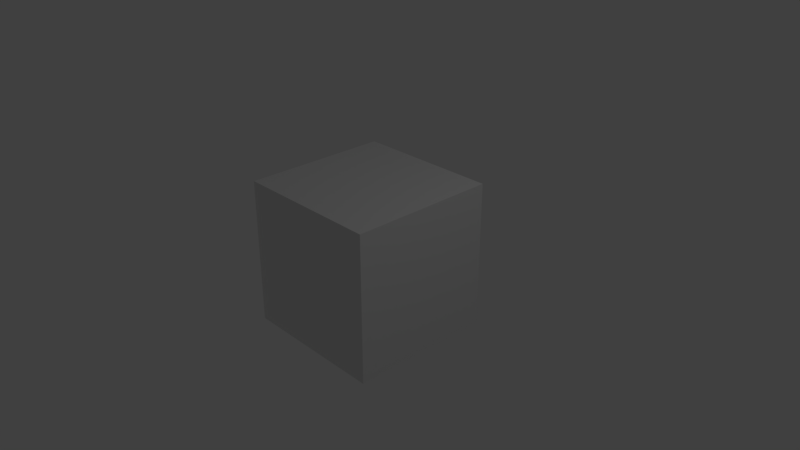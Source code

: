# Source: 08_only_roughMetal.blend  (saved by Blender 2.79.0; exported with 4.5.12 LTS)
import bpy
from mathutils import Matrix  # noqa: F401  (used for matrix-valued properties, if any)

bpy.ops.wm.read_factory_settings(use_empty=True)
scene = bpy.context.scene
scene.name = 'Scene'

# ---- collections
col_collection_1 = bpy.data.collections.new('Collection 1'); scene.collection.children.link(col_collection_1)

# ---- images (referenced by path relative to the original .blend; pixels are not part of the script)
import os
ASSET_DIR = os.environ.get("B2B_ASSET_DIR", "")  # directory of the original .blend (textures are referenced by path, not embedded)
HERE = os.path.dirname(os.path.abspath(__file__))  # packed textures are extracted next to this script under _unpacked/

def load_image(name, relpath, width, height, colorspace="sRGB"):
    """Load a texture the original file referenced (path relative to the .blend, or extracted next to this script)."""
    p = next((c for c in (os.path.join(HERE, relpath), os.path.join(ASSET_DIR, relpath)) if relpath and os.path.exists(c)), "")
    if p:
        img = bpy.data.images.load(p, check_existing=True)
        img.name = name
    else:  # same state as the original file: an image datablock whose file is absent (Cycles renders it pink)
        img = bpy.data.images.new(name, width, height)
        img.source = "FILE"
        img.filepath = "//" + (relpath or name)
    img.colorspace_settings.name = colorspace
    return img
img_08_tiny_box_lower_left_png = load_image('08_tiny-box-lower-left.png', '08_tiny-box-lower-left.png', 1024, 1024, 'sRGB')
img_08_tiny_box_upper_right_png = load_image('08_tiny-box-upper-right.png', '08_tiny-box-upper-right.png', 1024, 1024, 'sRGB')

# ---- materials (node trees are filled in below, after node groups)
mat_material = bpy.data.materials.new('Material')
mat_material.alpha_threshold = 0.0
mat_material.roughness = 0.5
mat_material.line_color = (0.0, 0.0, 0.0, 1.0)

# ---- node groups
ng_gltf_settings = bpy.data.node_groups.new('glTF Settings', 'ShaderNodeTree')
_s = ng_gltf_settings.interface.new_socket(name='Occlusion', in_out='INPUT', socket_type='NodeSocketColor')
_s.default_value = (0.8, 0.8, 0.8, 1.0)
_N = ng_gltf_settings.nodes; _L = ng_gltf_settings.links
n0 = _N.new('NodeGroupInput'); n0.name = 'Group Input'; n0.location = (-200, 0)
n1 = _N.new('NodeGroupOutput'); n1.name = 'Group Output'; n1.location = (-18, -1)
n1.is_active_output = True

# ---- material node trees
mat_material.use_nodes = True; mat_material.node_tree.nodes.clear()
_N = mat_material.node_tree.nodes; _L = mat_material.node_tree.links
n0 = _N.new('ShaderNodeOutputMaterial'); n0.name = 'Material Output'; n0.location = (300, 300)
n1 = _N.new('ShaderNodeGroup'); n1.name = 'Group'; n1.location = (117, 568)
n1.width = 151
n1.node_tree = ng_gltf_settings
n1.inputs[0].default_value = (0.8, 0.8, 0.8, 1.0)
n2 = _N.new('ShaderNodeTexImage'); n2.name = 'Image Texture.001'; n2.location = (-320, 333)
n2.width = 282
n2.image = img_08_tiny_box_lower_left_png
n3 = _N.new('ShaderNodeBsdfPrincipled'); n3.name = 'Principled BSDF'; n3.location = (42, 340)
n3.width = 220
n3.subsurface_method = 'BURLEY'
n3.inputs[3].default_value = 1.45
n3.inputs[9].default_value = (1.0, 1.0, 1.0)
n4 = _N.new('ShaderNodeTexImage'); n4.name = 'Image Texture.002'; n4.location = (-303, 7)
n4.width = 277
n4.image = img_08_tiny_box_upper_right_png
_L.new(n3.outputs[0], n0.inputs[0])
_L.new(n2.outputs[0], n3.inputs[1])
_L.new(n4.outputs[0], n3.inputs[2])
n0.is_active_output = True

# ---- world
world_world = bpy.data.worlds.new('World'); scene.world = world_world
world_world.color = (0.05088, 0.05088, 0.05088)
world_world.use_sun_shadow = False
world_world.sun_shadow_jitter_overblur = 0.0
world_world.cycles.sampling_method = 'MANUAL'

# ---- cameras
cam_camera = bpy.data.cameras.new('Camera')
cam_camera.clip_end = 100.0
cam_camera.lens = 35.0
cam_camera.sensor_width = 32.0
cam_camera.sensor_height = 18.0
cam_camera.ortho_scale = 7.314
cam_camera.dof.focus_distance = 0.0

# ---- lights
light_lamp = bpy.data.lights.new('Lamp', 'POINT')
light_lamp.transmission_factor = 0.0
light_lamp.cutoff_distance = 30.0
light_lamp.energy = 100.0
light_lamp.shadow_buffer_clip_start = 1.001
light_lamp.shadow_soft_size = 0.1
light_lamp.shadow_maximum_resolution = 0.006
light_lamp.use_absolute_resolution = True

# ---- meshes
me_cube = bpy.data.meshes.new('Cube')
me_cube.from_pydata([(1.0, 1.0, -1.0), (1.0, -1.0, -1.0), (-1.0, -1.0, -1.0), (-1.0, 1.0, -1.0), (1.0, 1.0, 1.0), (1.0, -1.0, 1.0), (-1.0, -1.0, 1.0), (-1.0, 1.0, 1.0)], [], [(0, 1, 2, 3), (4, 7, 6, 5), (0, 4, 5, 1), (1, 5, 6, 2), (2, 6, 7, 3), (4, 0, 3, 7)])
_uv = me_cube.uv_layers.new(name='UVMap')
_uv.uv.foreach_set('vector', [0.0, 0.0, 0.0, -1.0, -1.0, -1.0, -1.0, 2.384e-07, 2.384e-07, 1.0, -1.0, 1.0, -1.0, 1.788e-07, -3.576e-07, -2.98e-07, 0.0, 0.0, -2.384e-07, 1.0, -1.0, 1.0, -1.0, 0.0, 0.0, 0.0, -3.576e-07, 1.0, -1.0, 1.0, -1.0, 0.0, 8.941e-08, 0.0, 1.788e-07, 1.0, 1.0, 1.0, 1.0, 0.0, 2.384e-07, 0.0, 0.0, -1.0, -1.0, -1.0, -1.0, 0.0])
me_cube.materials.append(mat_material)
me_cube.use_remesh_preserve_volume = False
me_cube.use_remesh_preserve_attributes = False
me_cube.use_mirror_vertex_groups = False
me_cube.update()

# ---- objects
ob_cube = bpy.data.objects.new('Cube', me_cube)
ob_lamp = bpy.data.objects.new('Lamp', light_lamp)
ob_camera = bpy.data.objects.new('Camera', cam_camera)

# ---- transforms, parenting, visibility, modifiers, constraints
ob_cube.location = (0.0, 0.0, 0.0)
ob_cube.lock_rotations_4d = False
ob_cube.empty_display_type = 'ARROWS'
ob_cube.lineart.crease_threshold = 0.0
ob_lamp.location = (4.076, 1.005, 5.904)
ob_lamp.rotation_euler = (0.6503, 0.05522, 1.866)
ob_lamp.lock_rotations_4d = False
ob_lamp.empty_display_type = 'ARROWS'
ob_lamp.color = (0.0, 0.0, 0.0, 0.0)
ob_lamp.lineart.crease_threshold = 0.0
ob_camera.location = (7.481, -6.508, 5.344)
ob_camera.rotation_euler = (1.109, 0.0, 0.8149)
ob_camera.lock_rotations_4d = False
ob_camera.empty_display_type = 'ARROWS'
ob_camera.color = (0.0, 0.0, 0.0, 0.0)
ob_camera.display_type = 'WIRE'
ob_camera.lineart.crease_threshold = 0.0

# ---- collection membership
col_collection_1.objects.link(ob_cube)
col_collection_1.objects.link(ob_lamp)
col_collection_1.objects.link(ob_camera)

# ---- scene / render settings (as saved in the file)
scene.camera = ob_camera
scene.frame_start = 1; scene.frame_end = 250; scene.frame_set(1)
scene.render.engine = 'CYCLES'
scene.render.resolution_percentage = 50
scene.render.dither_intensity = 0.0
scene.cycles.use_denoising = False
scene.cycles.samples = 128
scene.cycles.sampling_pattern = 'TABULATED_SOBOL'
scene.cycles.use_adaptive_sampling = False
scene.cycles.use_light_tree = False
scene.cycles.blur_glossy = 0.0
scene.cycles.sample_clamp_indirect = 0.0
scene.view_settings.view_transform = 'Standard'
bpy.context.view_layer.update()
